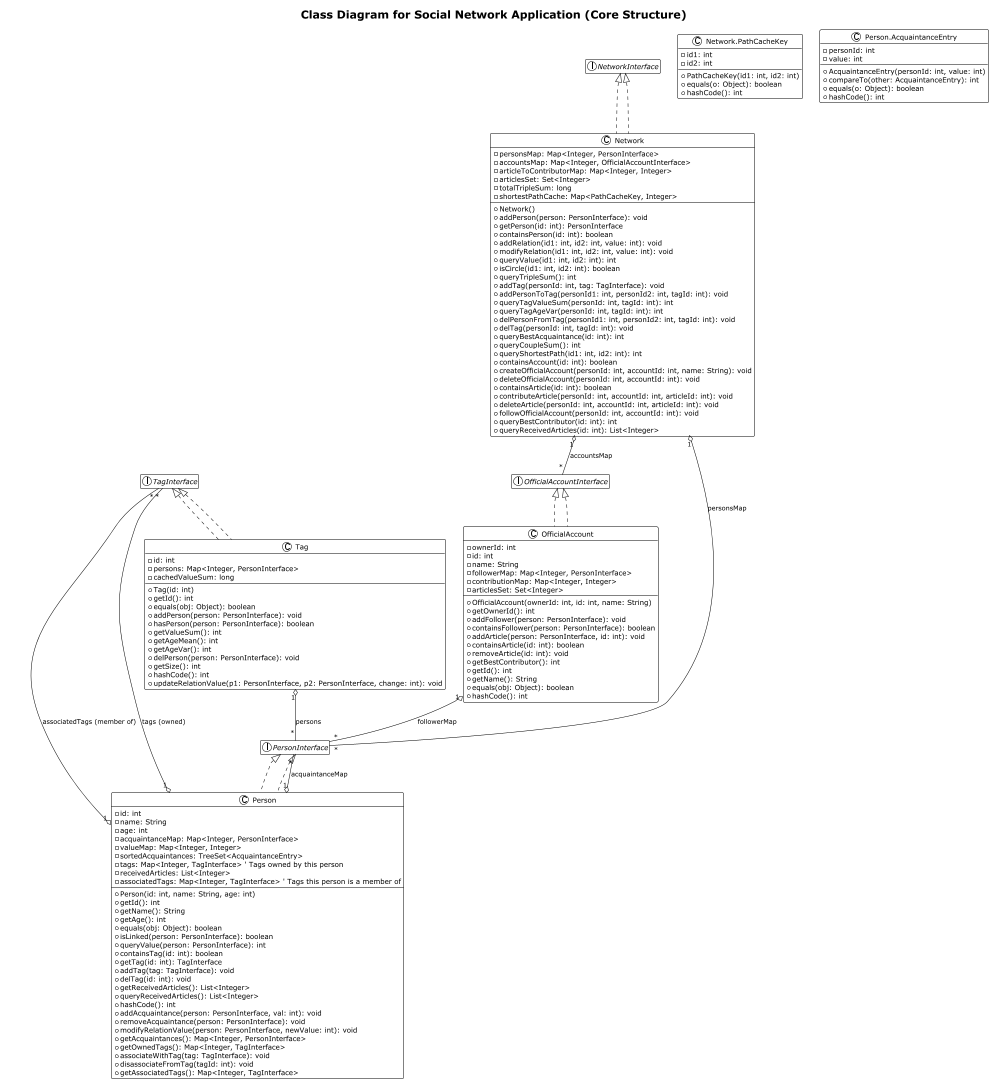

The diagram above was rendered by PlantUML. Its source (embedded in the PNG):
@startuml
!theme plain
hide empty members

title Class Diagram for Social Network Application (Core Structure)

' Globally defined interfaces (previously in com.oocourse.spec2.main)
interface NetworkInterface
interface PersonInterface
interface TagInterface
interface OfficialAccountInterface

' Core Classes
class Network implements NetworkInterface {
  - personsMap: Map<Integer, PersonInterface>
  - accountsMap: Map<Integer, OfficialAccountInterface>
  - articleToContributorMap: Map<Integer, Integer>
  - articlesSet: Set<Integer>
  - totalTripleSum: long
  - shortestPathCache: Map<PathCacheKey, Integer>
  + Network()
  ' --- Methods from NetworkInterface ---
  + addPerson(person: PersonInterface): void
  + getPerson(id: int): PersonInterface
  + containsPerson(id: int): boolean
  + addRelation(id1: int, id2: int, value: int): void
  + modifyRelation(id1: int, id2: int, value: int): void
  + queryValue(id1: int, id2: int): int
  + isCircle(id1: int, id2: int): boolean
  + queryTripleSum(): int
  + addTag(personId: int, tag: TagInterface): void
  + addPersonToTag(personId1: int, personId2: int, tagId: int): void
  + queryTagValueSum(personId: int, tagId: int): int
  + queryTagAgeVar(personId: int, tagId: int): int
  + delPersonFromTag(personId1: int, personId2: int, tagId: int): void
  + delTag(personId: int, tagId: int): void
  + queryBestAcquaintance(id: int): int
  + queryCoupleSum(): int
  + queryShortestPath(id1: int, id2: int): int
  + containsAccount(id: int): boolean
  + createOfficialAccount(personId: int, accountId: int, name: String): void
  + deleteOfficialAccount(personId: int, accountId: int): void
  + containsArticle(id: int): boolean
  + contributeArticle(personId: int, accountId: int, articleId: int): void
  + deleteArticle(personId: int, accountId: int, articleId: int): void
  + followOfficialAccount(personId: int, accountId: int): void
  + queryBestContributor(id: int): int
  + queryReceivedArticles(id: int): List<Integer>
}
Network +-- Network.PathCacheKey

class "Network.PathCacheKey" as NetworkPathCacheKey {
  - id1: int
  - id2: int
  + PathCacheKey(id1: int, id2: int)
  + equals(o: Object): boolean
  + hashCode(): int
}

class OfficialAccount implements OfficialAccountInterface {
  - ownerId: int
  - id: int
  - name: String
  - followerMap: Map<Integer, PersonInterface>
  - contributionMap: Map<Integer, Integer>
  - articlesSet: Set<Integer>
  + OfficialAccount(ownerId: int, id: int, name: String)
  ' --- Methods from OfficialAccountInterface ---
  + getOwnerId(): int
  + addFollower(person: PersonInterface): void
  + containsFollower(person: PersonInterface): boolean
  + addArticle(person: PersonInterface, id: int): void
  + containsArticle(id: int): boolean
  + removeArticle(id: int): void
  + getBestContributor(): int
  ' --- Other core public methods ---
  + getId(): int
  + getName(): String
  + equals(obj: Object): boolean
  + hashCode(): int
}

class Person implements PersonInterface {
  - id: int
  - name: String
  - age: int
  - acquaintanceMap: Map<Integer, PersonInterface>
  - valueMap: Map<Integer, Integer>
  - sortedAcquaintances: TreeSet<AcquaintanceEntry>
  - tags: Map<Integer, TagInterface> ' Tags owned by this person
  - receivedArticles: List<Integer>
  - associatedTags: Map<Integer, TagInterface> ' Tags this person is a member of
  + Person(id: int, name: String, age: int)
  ' --- Methods from PersonInterface ---
  + getId(): int
  + getName(): String
  + getAge(): int
  + equals(obj: Object): boolean
  + isLinked(person: PersonInterface): boolean
  + queryValue(person: PersonInterface): int
  + containsTag(id: int): boolean
  + getTag(id: int): TagInterface
  + addTag(tag: TagInterface): void
  + delTag(id: int): void
  + getReceivedArticles(): List<Integer>
  + queryReceivedArticles(): List<Integer>
  ' --- Other core public methods for relation/tag management ---
  + hashCode(): int
  + addAcquaintance(person: PersonInterface, val: int): void
  + removeAcquaintance(person: PersonInterface): void
  + modifyRelationValue(person: PersonInterface, newValue: int): void
  + getAcquaintances(): Map<Integer, PersonInterface>
  + getOwnedTags(): Map<Integer, TagInterface>
  + associateWithTag(tag: TagInterface): void
  + disassociateFromTag(tagId: int): void
  + getAssociatedTags(): Map<Integer, TagInterface>
}
Person +-- Person.AcquaintanceEntry

class "Person.AcquaintanceEntry" as PersonAcquaintanceEntry {
  - personId: int
  - value: int
  + AcquaintanceEntry(personId: int, value: int)
  + compareTo(other: AcquaintanceEntry): int
  + equals(o: Object): boolean
  + hashCode(): int
}

class Tag implements TagInterface {
  - id: int
  - persons: Map<Integer, PersonInterface>
  - cachedValueSum: long
  + Tag(id: int)
  ' --- Methods from TagInterface ---
  + getId(): int
  + equals(obj: Object): boolean
  + addPerson(person: PersonInterface): void
  + hasPerson(person: PersonInterface): boolean
  + getValueSum(): int
  + getAgeMean(): int
  + getAgeVar(): int
  + delPerson(person: PersonInterface): void
  + getSize(): int
  ' --- Other core public methods ---
  + hashCode(): int
  + updateRelationValue(p1: PersonInterface, p2: PersonInterface, change: int): void
}

' Structural Relationships
Network .up.|> NetworkInterface
OfficialAccount .up.|> OfficialAccountInterface
Person .up.|> PersonInterface
Tag .up.|> TagInterface

Network "1" o-- "*" PersonInterface : personsMap
Network "1" o-- "*" OfficialAccountInterface : accountsMap

OfficialAccount "1" o-- "*" PersonInterface : followerMap

Person "1" o-- "*" PersonInterface : acquaintanceMap
Person "1" o-- "*" TagInterface : tags (owned)
Person "1" o-- "*" TagInterface : associatedTags (member of)

Tag "1" o-- "*" PersonInterface : persons

@enduml